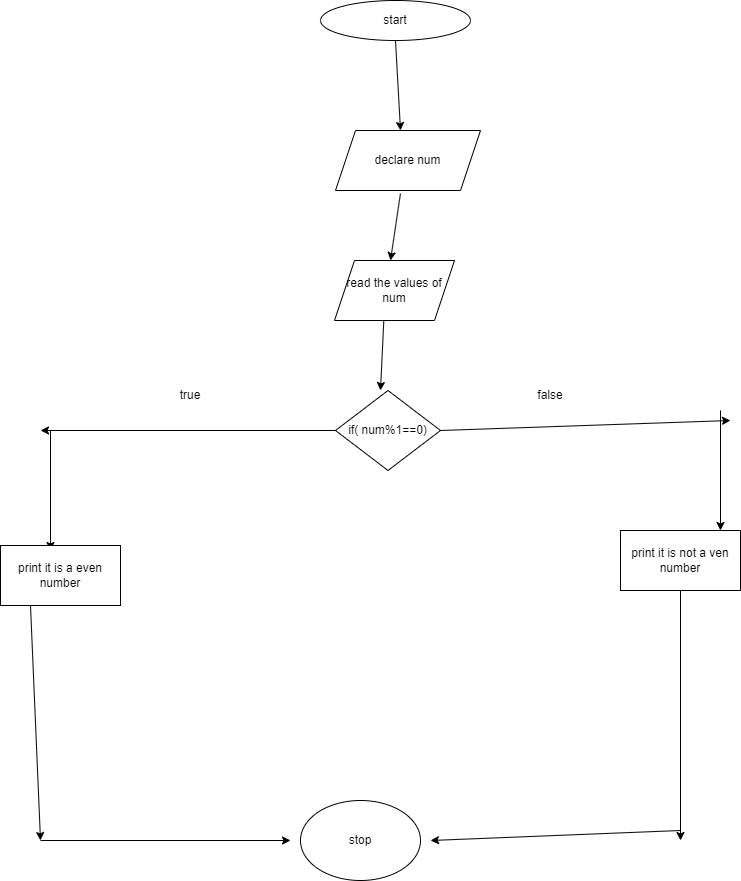

The diagram above was exported from draw.io. Its source (the exported page's mxGraphModel, read from the mxfile embedded in the PNG):
<mxGraphModel dx="794" dy="509" grid="1" gridSize="10" guides="1" tooltips="1" connect="1" arrows="1" fold="1" page="1" pageScale="1" pageWidth="827" pageHeight="1169" math="0" shadow="0">
  <root>
    <mxCell id="0" />
    <mxCell id="1" parent="0" />
    <mxCell id="z-62CfRFuy1gATKXoPPg-1" value="start" style="ellipse;whiteSpace=wrap;html=1;" vertex="1" parent="1">
      <mxGeometry x="340" y="40" width="150" height="40" as="geometry" />
    </mxCell>
    <mxCell id="z-62CfRFuy1gATKXoPPg-2" value="" style="endArrow=classic;html=1;rounded=0;exitX=0.5;exitY=1;exitDx=0;exitDy=0;" edge="1" parent="1" source="z-62CfRFuy1gATKXoPPg-1">
      <mxGeometry width="50" height="50" relative="1" as="geometry">
        <mxPoint x="380" y="290" as="sourcePoint" />
        <mxPoint x="420" y="170" as="targetPoint" />
      </mxGeometry>
    </mxCell>
    <mxCell id="z-62CfRFuy1gATKXoPPg-3" value="declare num" style="shape=parallelogram;perimeter=parallelogramPerimeter;whiteSpace=wrap;html=1;fixedSize=1;" vertex="1" parent="1">
      <mxGeometry x="355" y="170" width="145" height="60" as="geometry" />
    </mxCell>
    <mxCell id="z-62CfRFuy1gATKXoPPg-4" value="" style="endArrow=classic;html=1;rounded=0;exitX=0.448;exitY=1.05;exitDx=0;exitDy=0;exitPerimeter=0;" edge="1" parent="1" source="z-62CfRFuy1gATKXoPPg-3">
      <mxGeometry width="50" height="50" relative="1" as="geometry">
        <mxPoint x="380" y="290" as="sourcePoint" />
        <mxPoint x="410" y="300" as="targetPoint" />
      </mxGeometry>
    </mxCell>
    <mxCell id="z-62CfRFuy1gATKXoPPg-5" value="read the values of num" style="shape=parallelogram;perimeter=parallelogramPerimeter;whiteSpace=wrap;html=1;fixedSize=1;" vertex="1" parent="1">
      <mxGeometry x="354" y="300" width="120" height="60" as="geometry" />
    </mxCell>
    <mxCell id="z-62CfRFuy1gATKXoPPg-6" value="" style="endArrow=classic;html=1;rounded=0;exitX=0.411;exitY=0.994;exitDx=0;exitDy=0;exitPerimeter=0;" edge="1" parent="1" source="z-62CfRFuy1gATKXoPPg-5">
      <mxGeometry width="50" height="50" relative="1" as="geometry">
        <mxPoint x="380" y="380" as="sourcePoint" />
        <mxPoint x="400" y="430" as="targetPoint" />
      </mxGeometry>
    </mxCell>
    <mxCell id="z-62CfRFuy1gATKXoPPg-7" value="if( num%1==0)" style="rhombus;whiteSpace=wrap;html=1;" vertex="1" parent="1">
      <mxGeometry x="355" y="430" width="105" height="80" as="geometry" />
    </mxCell>
    <mxCell id="z-62CfRFuy1gATKXoPPg-8" value="" style="endArrow=classic;html=1;rounded=0;exitX=1;exitY=0.5;exitDx=0;exitDy=0;" edge="1" parent="1" source="z-62CfRFuy1gATKXoPPg-7">
      <mxGeometry width="50" height="50" relative="1" as="geometry">
        <mxPoint x="380" y="380" as="sourcePoint" />
        <mxPoint x="750" y="460" as="targetPoint" />
      </mxGeometry>
    </mxCell>
    <mxCell id="z-62CfRFuy1gATKXoPPg-9" value="" style="endArrow=classic;html=1;rounded=0;exitX=0;exitY=0.5;exitDx=0;exitDy=0;" edge="1" parent="1" source="z-62CfRFuy1gATKXoPPg-7">
      <mxGeometry width="50" height="50" relative="1" as="geometry">
        <mxPoint x="380" y="580" as="sourcePoint" />
        <mxPoint x="60" y="470" as="targetPoint" />
      </mxGeometry>
    </mxCell>
    <mxCell id="z-62CfRFuy1gATKXoPPg-10" value="false" style="text;html=1;strokeColor=none;fillColor=none;align=center;verticalAlign=middle;whiteSpace=wrap;rounded=0;" vertex="1" parent="1">
      <mxGeometry x="540" y="420" width="60" height="30" as="geometry" />
    </mxCell>
    <mxCell id="z-62CfRFuy1gATKXoPPg-11" value="true" style="text;html=1;strokeColor=none;fillColor=none;align=center;verticalAlign=middle;whiteSpace=wrap;rounded=0;" vertex="1" parent="1">
      <mxGeometry x="180" y="420" width="60" height="30" as="geometry" />
    </mxCell>
    <mxCell id="z-62CfRFuy1gATKXoPPg-12" value="" style="endArrow=classic;html=1;rounded=0;" edge="1" parent="1">
      <mxGeometry width="50" height="50" relative="1" as="geometry">
        <mxPoint x="740" y="450" as="sourcePoint" />
        <mxPoint x="740" y="570" as="targetPoint" />
      </mxGeometry>
    </mxCell>
    <mxCell id="z-62CfRFuy1gATKXoPPg-13" value="" style="endArrow=classic;html=1;rounded=0;" edge="1" parent="1">
      <mxGeometry width="50" height="50" relative="1" as="geometry">
        <mxPoint x="70" y="470" as="sourcePoint" />
        <mxPoint x="70" y="590" as="targetPoint" />
      </mxGeometry>
    </mxCell>
    <mxCell id="z-62CfRFuy1gATKXoPPg-14" value="print it is a even number" style="rounded=0;whiteSpace=wrap;html=1;" vertex="1" parent="1">
      <mxGeometry x="20" y="585" width="120" height="60" as="geometry" />
    </mxCell>
    <mxCell id="z-62CfRFuy1gATKXoPPg-15" value="print it is not a ven number" style="rounded=0;whiteSpace=wrap;html=1;" vertex="1" parent="1">
      <mxGeometry x="640" y="570" width="120" height="60" as="geometry" />
    </mxCell>
    <mxCell id="z-62CfRFuy1gATKXoPPg-16" value="" style="endArrow=classic;html=1;rounded=0;exitX=0.25;exitY=1;exitDx=0;exitDy=0;" edge="1" parent="1" source="z-62CfRFuy1gATKXoPPg-14">
      <mxGeometry width="50" height="50" relative="1" as="geometry">
        <mxPoint x="350" y="770" as="sourcePoint" />
        <mxPoint x="60" y="880" as="targetPoint" />
      </mxGeometry>
    </mxCell>
    <mxCell id="z-62CfRFuy1gATKXoPPg-17" value="" style="endArrow=classic;html=1;rounded=0;exitX=0.5;exitY=1;exitDx=0;exitDy=0;" edge="1" parent="1" source="z-62CfRFuy1gATKXoPPg-15">
      <mxGeometry width="50" height="50" relative="1" as="geometry">
        <mxPoint x="350" y="770" as="sourcePoint" />
        <mxPoint x="700" y="880" as="targetPoint" />
      </mxGeometry>
    </mxCell>
    <mxCell id="z-62CfRFuy1gATKXoPPg-18" value="" style="endArrow=classic;html=1;rounded=0;" edge="1" parent="1">
      <mxGeometry width="50" height="50" relative="1" as="geometry">
        <mxPoint x="60" y="880" as="sourcePoint" />
        <mxPoint x="310" y="880" as="targetPoint" />
      </mxGeometry>
    </mxCell>
    <mxCell id="z-62CfRFuy1gATKXoPPg-19" value="" style="endArrow=classic;html=1;rounded=0;" edge="1" parent="1">
      <mxGeometry width="50" height="50" relative="1" as="geometry">
        <mxPoint x="700" y="870" as="sourcePoint" />
        <mxPoint x="450" y="880" as="targetPoint" />
      </mxGeometry>
    </mxCell>
    <mxCell id="z-62CfRFuy1gATKXoPPg-20" value="stop" style="ellipse;whiteSpace=wrap;html=1;" vertex="1" parent="1">
      <mxGeometry x="320" y="840" width="120" height="80" as="geometry" />
    </mxCell>
  </root>
</mxGraphModel>